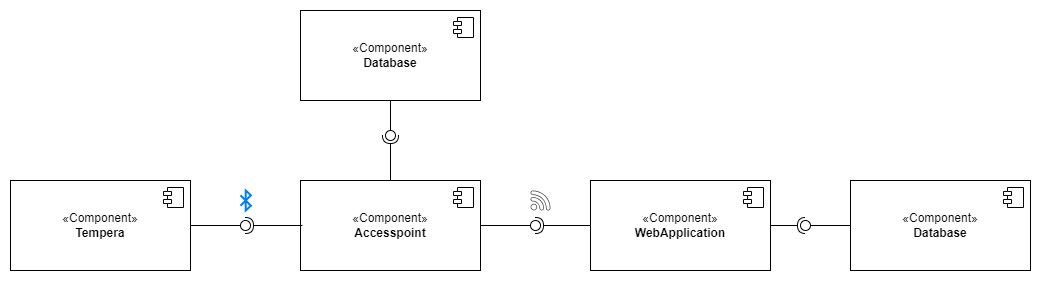

The diagram above was exported from draw.io. Its source (the exported page's mxGraphModel, read from the mxfile embedded in the PNG):
<mxGraphModel dx="2990" dy="522" grid="1" gridSize="10" guides="1" tooltips="1" connect="1" arrows="1" fold="1" page="1" pageScale="1" pageWidth="850" pageHeight="1100" math="0" shadow="0">
  <root>
    <mxCell id="0" />
    <mxCell id="1" parent="0" />
    <mxCell id="2" value="«Component»&lt;br&gt;&lt;b&gt;Tempera&lt;/b&gt;" style="html=1;dropTarget=0;whiteSpace=wrap;" vertex="1" parent="1">
      <mxGeometry x="-190" y="260" width="180" height="90" as="geometry" />
    </mxCell>
    <mxCell id="3" value="" style="shape=module;jettyWidth=8;jettyHeight=4;" vertex="1" parent="2">
      <mxGeometry x="1" width="20" height="20" relative="1" as="geometry">
        <mxPoint x="-27" y="7" as="offset" />
      </mxGeometry>
    </mxCell>
    <mxCell id="4" value="«Component»&lt;br&gt;&lt;b&gt;Accesspoint&lt;/b&gt;" style="html=1;dropTarget=0;whiteSpace=wrap;" vertex="1" parent="1">
      <mxGeometry x="100" y="260" width="180" height="90" as="geometry" />
    </mxCell>
    <mxCell id="5" value="" style="shape=module;jettyWidth=8;jettyHeight=4;" vertex="1" parent="4">
      <mxGeometry x="1" width="20" height="20" relative="1" as="geometry">
        <mxPoint x="-27" y="7" as="offset" />
      </mxGeometry>
    </mxCell>
    <mxCell id="6" value="«Component»&lt;br&gt;&lt;b&gt;WebApplication&lt;/b&gt;" style="html=1;dropTarget=0;whiteSpace=wrap;" vertex="1" parent="1">
      <mxGeometry x="390" y="260" width="180" height="90" as="geometry" />
    </mxCell>
    <mxCell id="7" value="" style="shape=module;jettyWidth=8;jettyHeight=4;" vertex="1" parent="6">
      <mxGeometry x="1" width="20" height="20" relative="1" as="geometry">
        <mxPoint x="-27" y="7" as="offset" />
      </mxGeometry>
    </mxCell>
    <mxCell id="8" value="«Component»&lt;br&gt;&lt;b&gt;Database&lt;/b&gt;" style="html=1;dropTarget=0;whiteSpace=wrap;" vertex="1" parent="1">
      <mxGeometry x="650" y="260" width="180" height="90" as="geometry" />
    </mxCell>
    <mxCell id="9" value="" style="shape=module;jettyWidth=8;jettyHeight=4;" vertex="1" parent="8">
      <mxGeometry x="1" width="20" height="20" relative="1" as="geometry">
        <mxPoint x="-27" y="7" as="offset" />
      </mxGeometry>
    </mxCell>
    <mxCell id="10" value="" style="ellipse;whiteSpace=wrap;html=1;align=center;aspect=fixed;fillColor=none;strokeColor=none;resizable=0;perimeter=centerPerimeter;rotatable=0;allowArrows=0;points=[];outlineConnect=1;" vertex="1" parent="1">
      <mxGeometry x="40" y="300" width="10" height="10" as="geometry" />
    </mxCell>
    <mxCell id="11" value="" style="html=1;verticalLabelPosition=bottom;align=center;labelBackgroundColor=#ffffff;verticalAlign=top;strokeWidth=2;strokeColor=#0080F0;shadow=0;dashed=0;shape=mxgraph.ios7.icons.bluetooth;pointerEvents=1" vertex="1" parent="1">
      <mxGeometry x="40" y="270" width="10.42" height="20" as="geometry" />
    </mxCell>
    <mxCell id="12" value="" style="sketch=0;pointerEvents=1;shadow=0;dashed=0;html=1;strokeColor=none;fillColor=#434445;aspect=fixed;labelPosition=center;verticalLabelPosition=bottom;verticalAlign=top;align=center;outlineConnect=0;shape=mxgraph.vvd.wi_fi;" vertex="1" parent="1">
      <mxGeometry x="330" y="270" width="20" height="20" as="geometry" />
    </mxCell>
    <mxCell id="13" value="" style="rounded=0;orthogonalLoop=1;jettySize=auto;html=1;endArrow=halfCircle;endFill=0;endSize=6;strokeWidth=1;sketch=0;exitX=0.011;exitY=0.5;exitDx=0;exitDy=0;exitPerimeter=0;" edge="1" source="4" target="16" parent="1">
      <mxGeometry relative="1" as="geometry">
        <mxPoint y="220" as="sourcePoint" />
      </mxGeometry>
    </mxCell>
    <mxCell id="14" value="" style="rounded=0;orthogonalLoop=1;jettySize=auto;html=1;endArrow=oval;endFill=0;sketch=0;sourcePerimeterSpacing=0;targetPerimeterSpacing=0;endSize=10;entryX=0;entryY=1;entryDx=0;entryDy=0;entryPerimeter=0;" edge="1" source="16" target="10" parent="1">
      <mxGeometry relative="1" as="geometry">
        <mxPoint y="175" as="sourcePoint" />
      </mxGeometry>
    </mxCell>
    <mxCell id="15" value="" style="rounded=0;orthogonalLoop=1;jettySize=auto;html=1;endArrow=oval;endFill=0;sketch=0;sourcePerimeterSpacing=0;targetPerimeterSpacing=0;endSize=10;entryX=0;entryY=1;entryDx=0;entryDy=0;entryPerimeter=0;exitX=1;exitY=0.5;exitDx=0;exitDy=0;" edge="1" source="2" target="16" parent="1">
      <mxGeometry relative="1" as="geometry">
        <mxPoint y="175" as="sourcePoint" />
        <mxPoint x="45" y="305" as="targetPoint" />
      </mxGeometry>
    </mxCell>
    <mxCell id="16" value="" style="ellipse;whiteSpace=wrap;html=1;align=center;aspect=fixed;fillColor=none;strokeColor=none;resizable=0;perimeter=centerPerimeter;rotatable=0;allowArrows=0;points=[];outlineConnect=1;" vertex="1" parent="1">
      <mxGeometry x="40" y="300" width="10" height="10" as="geometry" />
    </mxCell>
    <mxCell id="17" value="" style="rounded=0;orthogonalLoop=1;jettySize=auto;html=1;endArrow=halfCircle;endFill=0;endSize=6;strokeWidth=1;sketch=0;exitX=0;exitY=0.5;exitDx=0;exitDy=0;" edge="1" source="6" target="19" parent="1">
      <mxGeometry relative="1" as="geometry">
        <mxPoint x="260" y="210" as="sourcePoint" />
      </mxGeometry>
    </mxCell>
    <mxCell id="18" value="" style="rounded=0;orthogonalLoop=1;jettySize=auto;html=1;endArrow=oval;endFill=0;sketch=0;sourcePerimeterSpacing=0;targetPerimeterSpacing=0;endSize=10;" edge="1" source="4" target="19" parent="1">
      <mxGeometry relative="1" as="geometry">
        <mxPoint x="380" y="180" as="sourcePoint" />
      </mxGeometry>
    </mxCell>
    <mxCell id="19" value="" style="ellipse;whiteSpace=wrap;html=1;align=center;aspect=fixed;fillColor=none;strokeColor=none;resizable=0;perimeter=centerPerimeter;rotatable=0;allowArrows=0;points=[];outlineConnect=1;" vertex="1" parent="1">
      <mxGeometry x="330" y="300" width="10" height="10" as="geometry" />
    </mxCell>
    <mxCell id="20" value="" style="rounded=0;orthogonalLoop=1;jettySize=auto;html=1;endArrow=halfCircle;endFill=0;endSize=6;strokeWidth=1;sketch=0;exitX=1;exitY=0.5;exitDx=0;exitDy=0;" edge="1" source="6" target="22" parent="1">
      <mxGeometry relative="1" as="geometry">
        <mxPoint x="630" y="305" as="sourcePoint" />
      </mxGeometry>
    </mxCell>
    <mxCell id="21" value="" style="rounded=0;orthogonalLoop=1;jettySize=auto;html=1;endArrow=oval;endFill=0;sketch=0;sourcePerimeterSpacing=0;targetPerimeterSpacing=0;endSize=10;exitX=0;exitY=0.5;exitDx=0;exitDy=0;" edge="1" source="8" target="22" parent="1">
      <mxGeometry relative="1" as="geometry">
        <mxPoint x="590" y="220" as="sourcePoint" />
      </mxGeometry>
    </mxCell>
    <mxCell id="22" value="" style="ellipse;whiteSpace=wrap;html=1;align=center;aspect=fixed;fillColor=none;strokeColor=none;resizable=0;perimeter=centerPerimeter;rotatable=0;allowArrows=0;points=[];outlineConnect=1;" vertex="1" parent="1">
      <mxGeometry x="600" y="300" width="10" height="10" as="geometry" />
    </mxCell>
    <mxCell id="23" value="«Component»&lt;br&gt;&lt;b&gt;Database&lt;/b&gt;" style="html=1;dropTarget=0;whiteSpace=wrap;" vertex="1" parent="1">
      <mxGeometry x="100" y="90" width="180" height="90" as="geometry" />
    </mxCell>
    <mxCell id="24" value="" style="shape=module;jettyWidth=8;jettyHeight=4;" vertex="1" parent="23">
      <mxGeometry x="1" width="20" height="20" relative="1" as="geometry">
        <mxPoint x="-27" y="7" as="offset" />
      </mxGeometry>
    </mxCell>
    <mxCell id="25" value="" style="rounded=0;orthogonalLoop=1;jettySize=auto;html=1;endArrow=halfCircle;endFill=0;endSize=6;strokeWidth=1;sketch=0;exitX=0.5;exitY=0;exitDx=0;exitDy=0;" edge="1" source="4" target="27" parent="1">
      <mxGeometry relative="1" as="geometry">
        <mxPoint x="210" y="215" as="sourcePoint" />
      </mxGeometry>
    </mxCell>
    <mxCell id="26" value="" style="rounded=0;orthogonalLoop=1;jettySize=auto;html=1;endArrow=oval;endFill=0;sketch=0;sourcePerimeterSpacing=0;targetPerimeterSpacing=0;endSize=10;exitX=0.5;exitY=1;exitDx=0;exitDy=0;" edge="1" source="23" target="27" parent="1">
      <mxGeometry relative="1" as="geometry">
        <mxPoint x="80" y="210" as="sourcePoint" />
      </mxGeometry>
    </mxCell>
    <mxCell id="27" value="" style="ellipse;whiteSpace=wrap;html=1;align=center;aspect=fixed;fillColor=none;strokeColor=none;resizable=0;perimeter=centerPerimeter;rotatable=0;allowArrows=0;points=[];outlineConnect=1;" vertex="1" parent="1">
      <mxGeometry x="185" y="210" width="10" height="10" as="geometry" />
    </mxCell>
  </root>
</mxGraphModel>